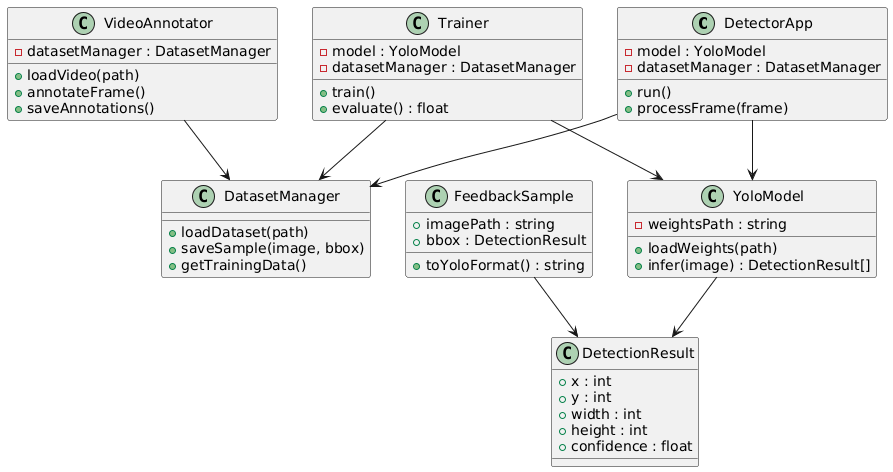

The diagram above was rendered by PlantUML. Its source (embedded in the PNG):
@startuml
class DetectorApp {
    - model : YoloModel
    - datasetManager : DatasetManager
    + run()
    + processFrame(frame)
}

class VideoAnnotator {
    - datasetManager : DatasetManager
    + loadVideo(path)
    + annotateFrame()
    + saveAnnotations()
}

class DatasetManager {
    + loadDataset(path)
    + saveSample(image, bbox)
    + getTrainingData()
}

class YoloModel {
    - weightsPath : string
    + loadWeights(path)
    + infer(image) : DetectionResult[]
}

class Trainer {
    - model : YoloModel
    - datasetManager : DatasetManager
    + train()
    + evaluate() : float
}

class DetectionResult {
    + x : int
    + y : int
    + width : int
    + height : int
    + confidence : float
}

class FeedbackSample {
    + imagePath : string
    + bbox : DetectionResult
    + toYoloFormat() : string
}

DetectorApp --> YoloModel
DetectorApp --> DatasetManager

VideoAnnotator --> DatasetManager

Trainer --> YoloModel
Trainer --> DatasetManager

YoloModel --> DetectionResult
FeedbackSample --> DetectionResult
@enduml